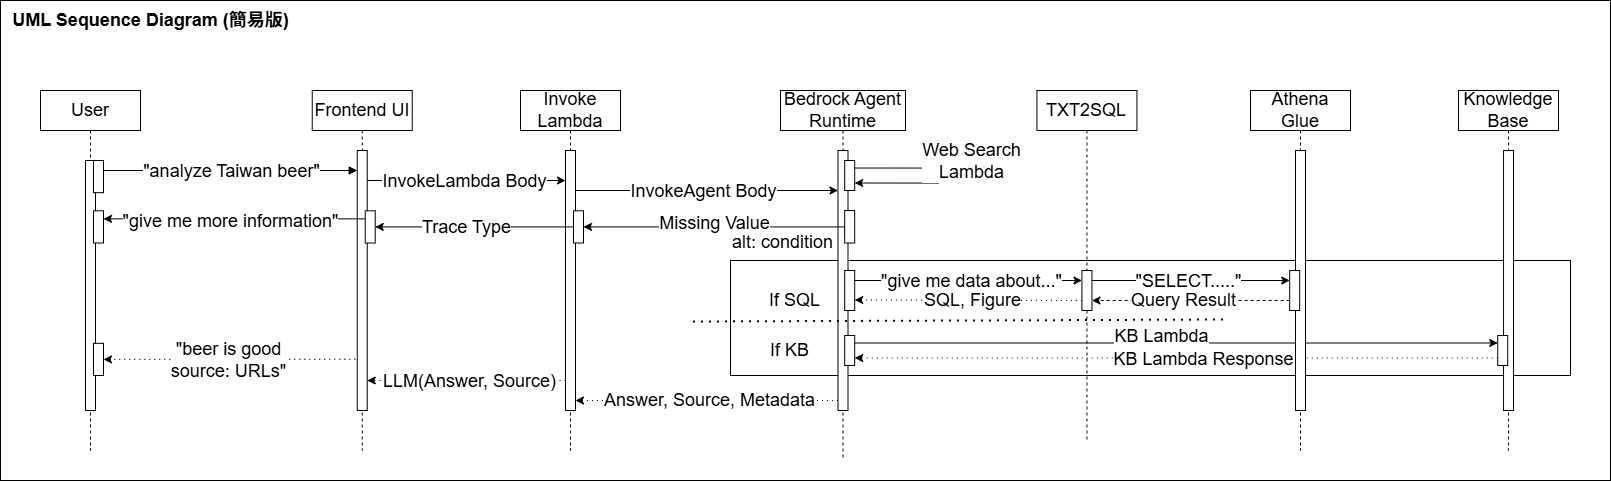

The diagram above was exported from draw.io. Its source (the exported page's mxGraphModel, read from the mxfile embedded in the PNG):
<mxGraphModel dx="-748" dy="1091" grid="1" gridSize="10" guides="1" tooltips="1" connect="1" arrows="1" fold="1" page="1" pageScale="1" pageWidth="827" pageHeight="1169" math="0" shadow="0">
  <root>
    <mxCell id="0" />
    <mxCell id="1" parent="0" />
    <mxCell id="L2gurxAUTzVZJ5V_eB5--1" value="" style="rounded=0;whiteSpace=wrap;html=1;fontSize=18;" parent="1" vertex="1">
      <mxGeometry x="2680" width="1610" height="480" as="geometry" />
    </mxCell>
    <mxCell id="L2gurxAUTzVZJ5V_eB5--2" value="&lt;font&gt;alt: condition&lt;/font&gt;&lt;div&gt;&lt;br&gt;&lt;/div&gt;&lt;div&gt;&lt;br&gt;&lt;/div&gt;&lt;div&gt;&lt;br&gt;&lt;/div&gt;&lt;div&gt;&lt;br&gt;&lt;/div&gt;&lt;div&gt;&lt;br&gt;&lt;/div&gt;&lt;div&gt;&lt;br&gt;&lt;/div&gt;&lt;div&gt;&lt;br&gt;&lt;/div&gt;" style="rounded=0;whiteSpace=wrap;html=1;align=left;fontSize=18;" parent="1" vertex="1">
      <mxGeometry x="3410" y="260" width="840" height="115" as="geometry" />
    </mxCell>
    <mxCell id="L2gurxAUTzVZJ5V_eB5--3" value="User" style="shape=umlLifeline;perimeter=lifelinePerimeter;whiteSpace=wrap;html=1;container=0;dropTarget=0;collapsible=0;recursiveResize=0;outlineConnect=0;portConstraint=eastwest;newEdgeStyle={&quot;edgeStyle&quot;:&quot;elbowEdgeStyle&quot;,&quot;elbow&quot;:&quot;vertical&quot;,&quot;curved&quot;:0,&quot;rounded&quot;:0};fontSize=18;" parent="1" vertex="1">
      <mxGeometry x="2720" y="90" width="100" height="360" as="geometry" />
    </mxCell>
    <mxCell id="L2gurxAUTzVZJ5V_eB5--4" value="" style="html=1;points=[];perimeter=orthogonalPerimeter;outlineConnect=0;targetShapes=umlLifeline;portConstraint=eastwest;newEdgeStyle={&quot;edgeStyle&quot;:&quot;elbowEdgeStyle&quot;,&quot;elbow&quot;:&quot;vertical&quot;,&quot;curved&quot;:0,&quot;rounded&quot;:0};fontSize=18;" parent="L2gurxAUTzVZJ5V_eB5--3" vertex="1">
      <mxGeometry x="45" y="70" width="10" height="250" as="geometry" />
    </mxCell>
    <mxCell id="L2gurxAUTzVZJ5V_eB5--5" value="Frontend UI" style="shape=umlLifeline;perimeter=lifelinePerimeter;whiteSpace=wrap;html=1;container=0;dropTarget=0;collapsible=0;recursiveResize=0;outlineConnect=0;portConstraint=eastwest;newEdgeStyle={&quot;edgeStyle&quot;:&quot;elbowEdgeStyle&quot;,&quot;elbow&quot;:&quot;vertical&quot;,&quot;curved&quot;:0,&quot;rounded&quot;:0};fontSize=18;" parent="1" vertex="1">
      <mxGeometry x="2991.74" y="90" width="100" height="360" as="geometry" />
    </mxCell>
    <mxCell id="L2gurxAUTzVZJ5V_eB5--6" value="" style="html=1;points=[];perimeter=orthogonalPerimeter;outlineConnect=0;targetShapes=umlLifeline;portConstraint=eastwest;newEdgeStyle={&quot;edgeStyle&quot;:&quot;elbowEdgeStyle&quot;,&quot;elbow&quot;:&quot;vertical&quot;,&quot;curved&quot;:0,&quot;rounded&quot;:0};fontSize=18;" parent="L2gurxAUTzVZJ5V_eB5--5" vertex="1">
      <mxGeometry x="45" y="60" width="10" height="260" as="geometry" />
    </mxCell>
    <mxCell id="L2gurxAUTzVZJ5V_eB5--7" value="" style="html=1;verticalAlign=bottom;endArrow=block;edgeStyle=elbowEdgeStyle;elbow=vertical;curved=0;rounded=0;fontSize=18;" parent="1" source="L2gurxAUTzVZJ5V_eB5--4" target="L2gurxAUTzVZJ5V_eB5--6" edge="1">
      <mxGeometry x="-0.2" relative="1" as="geometry">
        <mxPoint x="2935" y="180" as="sourcePoint" />
        <Array as="points">
          <mxPoint x="2920" y="170" />
        </Array>
        <mxPoint as="offset" />
      </mxGeometry>
    </mxCell>
    <mxCell id="L2gurxAUTzVZJ5V_eB5--8" value="&quot;analyze Taiwan beer&quot;" style="edgeLabel;html=1;align=center;verticalAlign=middle;resizable=0;points=[];fontSize=18;" parent="L2gurxAUTzVZJ5V_eB5--7" connectable="0" vertex="1">
      <mxGeometry x="0.2627" y="-1" relative="1" as="geometry">
        <mxPoint x="-30" y="-1" as="offset" />
      </mxGeometry>
    </mxCell>
    <mxCell id="L2gurxAUTzVZJ5V_eB5--9" value="Invoke Lambda" style="shape=umlLifeline;perimeter=lifelinePerimeter;whiteSpace=wrap;html=1;container=0;dropTarget=0;collapsible=0;recursiveResize=0;outlineConnect=0;portConstraint=eastwest;newEdgeStyle={&quot;edgeStyle&quot;:&quot;elbowEdgeStyle&quot;,&quot;elbow&quot;:&quot;vertical&quot;,&quot;curved&quot;:0,&quot;rounded&quot;:0};fontSize=18;" parent="1" vertex="1">
      <mxGeometry x="3200" y="90" width="100" height="360" as="geometry" />
    </mxCell>
    <mxCell id="L2gurxAUTzVZJ5V_eB5--10" value="" style="html=1;points=[];perimeter=orthogonalPerimeter;outlineConnect=0;targetShapes=umlLifeline;portConstraint=eastwest;newEdgeStyle={&quot;edgeStyle&quot;:&quot;elbowEdgeStyle&quot;,&quot;elbow&quot;:&quot;vertical&quot;,&quot;curved&quot;:0,&quot;rounded&quot;:0};fontSize=18;" parent="L2gurxAUTzVZJ5V_eB5--9" vertex="1">
      <mxGeometry x="45" y="60" width="10" height="260" as="geometry" />
    </mxCell>
    <mxCell id="L2gurxAUTzVZJ5V_eB5--11" value="Bedrock Agent Runtime" style="shape=umlLifeline;perimeter=lifelinePerimeter;whiteSpace=wrap;html=1;container=0;dropTarget=0;collapsible=0;recursiveResize=0;outlineConnect=0;portConstraint=eastwest;newEdgeStyle={&quot;edgeStyle&quot;:&quot;elbowEdgeStyle&quot;,&quot;elbow&quot;:&quot;vertical&quot;,&quot;curved&quot;:0,&quot;rounded&quot;:0};fontSize=18;" parent="1" vertex="1">
      <mxGeometry x="3460" y="90" width="125" height="370" as="geometry" />
    </mxCell>
    <mxCell id="L2gurxAUTzVZJ5V_eB5--12" value="" style="html=1;points=[];perimeter=orthogonalPerimeter;outlineConnect=0;targetShapes=umlLifeline;portConstraint=eastwest;newEdgeStyle={&quot;edgeStyle&quot;:&quot;elbowEdgeStyle&quot;,&quot;elbow&quot;:&quot;vertical&quot;,&quot;curved&quot;:0,&quot;rounded&quot;:0};fontSize=18;" parent="L2gurxAUTzVZJ5V_eB5--11" vertex="1">
      <mxGeometry x="57.5" y="60" width="10" height="260" as="geometry" />
    </mxCell>
    <mxCell id="L2gurxAUTzVZJ5V_eB5--13" value="TXT2SQL" style="shape=umlLifeline;perimeter=lifelinePerimeter;whiteSpace=wrap;html=1;container=0;dropTarget=0;collapsible=0;recursiveResize=0;outlineConnect=0;portConstraint=eastwest;newEdgeStyle={&quot;edgeStyle&quot;:&quot;elbowEdgeStyle&quot;,&quot;elbow&quot;:&quot;vertical&quot;,&quot;curved&quot;:0,&quot;rounded&quot;:0};fontSize=18;" parent="1" vertex="1">
      <mxGeometry x="3716.44" y="90" width="100" height="350" as="geometry" />
    </mxCell>
    <mxCell id="L2gurxAUTzVZJ5V_eB5--14" value="Knowledge Base" style="shape=umlLifeline;perimeter=lifelinePerimeter;whiteSpace=wrap;html=1;container=0;dropTarget=0;collapsible=0;recursiveResize=0;outlineConnect=0;portConstraint=eastwest;newEdgeStyle={&quot;edgeStyle&quot;:&quot;elbowEdgeStyle&quot;,&quot;elbow&quot;:&quot;vertical&quot;,&quot;curved&quot;:0,&quot;rounded&quot;:0};fontSize=18;" parent="1" vertex="1">
      <mxGeometry x="4138.04" y="90" width="100" height="360" as="geometry" />
    </mxCell>
    <mxCell id="L2gurxAUTzVZJ5V_eB5--15" value="" style="html=1;points=[];perimeter=orthogonalPerimeter;outlineConnect=0;targetShapes=umlLifeline;portConstraint=eastwest;newEdgeStyle={&quot;edgeStyle&quot;:&quot;elbowEdgeStyle&quot;,&quot;elbow&quot;:&quot;vertical&quot;,&quot;curved&quot;:0,&quot;rounded&quot;:0};fontSize=18;" parent="L2gurxAUTzVZJ5V_eB5--14" vertex="1">
      <mxGeometry x="45" y="60" width="10" height="260" as="geometry" />
    </mxCell>
    <mxCell id="L2gurxAUTzVZJ5V_eB5--16" style="edgeStyle=orthogonalEdgeStyle;rounded=0;orthogonalLoop=1;jettySize=auto;html=1;exitX=1;exitY=0.25;exitDx=0;exitDy=0;entryX=0;entryY=0.25;entryDx=0;entryDy=0;fontSize=18;" parent="1" source="L2gurxAUTzVZJ5V_eB5--18" target="L2gurxAUTzVZJ5V_eB5--26" edge="1">
      <mxGeometry relative="1" as="geometry" />
    </mxCell>
    <mxCell id="L2gurxAUTzVZJ5V_eB5--17" value="&quot;give me data about...&quot;" style="edgeLabel;html=1;align=center;verticalAlign=middle;resizable=0;points=[];fontSize=18;" parent="L2gurxAUTzVZJ5V_eB5--16" connectable="0" vertex="1">
      <mxGeometry x="-0.1704" y="2" relative="1" as="geometry">
        <mxPoint x="22" y="2" as="offset" />
      </mxGeometry>
    </mxCell>
    <mxCell id="L2gurxAUTzVZJ5V_eB5--18" value="" style="rounded=0;whiteSpace=wrap;html=1;fontSize=18;" parent="1" vertex="1">
      <mxGeometry x="3524.19" y="270" width="10" height="40" as="geometry" />
    </mxCell>
    <mxCell id="L2gurxAUTzVZJ5V_eB5--19" style="edgeStyle=orthogonalEdgeStyle;rounded=0;orthogonalLoop=1;jettySize=auto;html=1;exitX=1;exitY=0.25;exitDx=0;exitDy=0;entryX=0;entryY=0.25;entryDx=0;entryDy=0;fontSize=18;" parent="1" source="L2gurxAUTzVZJ5V_eB5--21" target="L2gurxAUTzVZJ5V_eB5--37" edge="1">
      <mxGeometry relative="1" as="geometry" />
    </mxCell>
    <mxCell id="L2gurxAUTzVZJ5V_eB5--20" value="KB Lambda" style="edgeLabel;html=1;align=center;verticalAlign=middle;resizable=0;points=[];fontSize=18;" parent="L2gurxAUTzVZJ5V_eB5--19" connectable="0" vertex="1">
      <mxGeometry x="-0.2056" y="-3" relative="1" as="geometry">
        <mxPoint x="50" y="-10" as="offset" />
      </mxGeometry>
    </mxCell>
    <mxCell id="L2gurxAUTzVZJ5V_eB5--21" value="" style="rounded=0;whiteSpace=wrap;html=1;fontSize=18;" parent="1" vertex="1">
      <mxGeometry x="3524.19" y="335" width="10" height="30" as="geometry" />
    </mxCell>
    <mxCell id="L2gurxAUTzVZJ5V_eB5--22" value="If SQL" style="text;html=1;align=center;verticalAlign=middle;resizable=0;points=[];autosize=1;strokeColor=none;fillColor=none;fontSize=18;" parent="1" vertex="1">
      <mxGeometry x="3439.19" y="280" width="70" height="40" as="geometry" />
    </mxCell>
    <mxCell id="L2gurxAUTzVZJ5V_eB5--23" value="If KB" style="text;html=1;align=center;verticalAlign=middle;resizable=0;points=[];autosize=1;strokeColor=none;fillColor=none;fontSize=18;" parent="1" vertex="1">
      <mxGeometry x="3439.19" y="330" width="60" height="40" as="geometry" />
    </mxCell>
    <mxCell id="L2gurxAUTzVZJ5V_eB5--24" style="edgeStyle=orthogonalEdgeStyle;rounded=0;orthogonalLoop=1;jettySize=auto;html=1;entryX=1;entryY=0.75;entryDx=0;entryDy=0;dashed=1;dashPattern=1 4;fontSize=18;exitX=0;exitY=0.75;exitDx=0;exitDy=0;" parent="1" source="L2gurxAUTzVZJ5V_eB5--26" edge="1">
      <mxGeometry relative="1" as="geometry">
        <mxPoint x="3700" y="300" as="sourcePoint" />
        <mxPoint x="3534.19" y="299.5" as="targetPoint" />
      </mxGeometry>
    </mxCell>
    <mxCell id="hxci8ygFeXDIgW5-4JY7-5" value="SQL, Figure" style="edgeLabel;html=1;align=center;verticalAlign=middle;resizable=0;points=[];fontSize=18;" parent="L2gurxAUTzVZJ5V_eB5--24" connectable="0" vertex="1">
      <mxGeometry x="-0.1034" y="-2" relative="1" as="geometry">
        <mxPoint x="-9" y="2" as="offset" />
      </mxGeometry>
    </mxCell>
    <mxCell id="hxci8ygFeXDIgW5-4JY7-6" style="edgeStyle=orthogonalEdgeStyle;rounded=0;orthogonalLoop=1;jettySize=auto;html=1;exitX=1;exitY=0.25;exitDx=0;exitDy=0;entryX=0;entryY=0.25;entryDx=0;entryDy=0;fontSize=18;" parent="1" source="L2gurxAUTzVZJ5V_eB5--26" target="hxci8ygFeXDIgW5-4JY7-3" edge="1">
      <mxGeometry relative="1" as="geometry" />
    </mxCell>
    <mxCell id="hxci8ygFeXDIgW5-4JY7-7" value="&quot;SELECT.....&quot;" style="edgeLabel;html=1;align=center;verticalAlign=middle;resizable=0;points=[];fontSize=18;" parent="hxci8ygFeXDIgW5-4JY7-6" connectable="0" vertex="1">
      <mxGeometry x="-0.1655" y="-1" relative="1" as="geometry">
        <mxPoint x="13" y="-1" as="offset" />
      </mxGeometry>
    </mxCell>
    <mxCell id="L2gurxAUTzVZJ5V_eB5--26" value="" style="rounded=0;whiteSpace=wrap;html=1;fontSize=18;" parent="1" vertex="1">
      <mxGeometry x="3761.44" y="270" width="10" height="40" as="geometry" />
    </mxCell>
    <mxCell id="L2gurxAUTzVZJ5V_eB5--27" style="edgeStyle=orthogonalEdgeStyle;rounded=0;orthogonalLoop=1;jettySize=auto;html=1;exitX=1;exitY=0.25;exitDx=0;exitDy=0;entryX=1;entryY=0.75;entryDx=0;entryDy=0;fontSize=18;" parent="1" source="L2gurxAUTzVZJ5V_eB5--29" target="L2gurxAUTzVZJ5V_eB5--29" edge="1">
      <mxGeometry relative="1" as="geometry">
        <mxPoint x="4047.1900000000005" y="167.5" as="targetPoint" />
        <Array as="points">
          <mxPoint x="3618" y="168" />
          <mxPoint x="3618" y="183" />
        </Array>
      </mxGeometry>
    </mxCell>
    <mxCell id="L2gurxAUTzVZJ5V_eB5--28" value="Web Search&lt;div&gt;Lambda&lt;/div&gt;" style="edgeLabel;html=1;align=center;verticalAlign=middle;resizable=0;points=[];fontSize=18;" parent="L2gurxAUTzVZJ5V_eB5--27" connectable="0" vertex="1">
      <mxGeometry x="0.0018" relative="1" as="geometry">
        <mxPoint x="32" y="-15" as="offset" />
      </mxGeometry>
    </mxCell>
    <mxCell id="L2gurxAUTzVZJ5V_eB5--29" value="" style="rounded=0;whiteSpace=wrap;html=1;fontSize=18;" parent="1" vertex="1">
      <mxGeometry x="3524.19" y="160" width="10" height="30" as="geometry" />
    </mxCell>
    <mxCell id="L2gurxAUTzVZJ5V_eB5--30" style="edgeStyle=orthogonalEdgeStyle;rounded=0;orthogonalLoop=1;jettySize=auto;html=1;exitX=0;exitY=0.75;exitDx=0;exitDy=0;entryX=1;entryY=0.5;entryDx=0;entryDy=0;fontSize=18;" parent="1" source="L2gurxAUTzVZJ5V_eB5--32" target="L2gurxAUTzVZJ5V_eB5--50" edge="1">
      <mxGeometry relative="1" as="geometry">
        <Array as="points">
          <mxPoint x="3524" y="226" />
        </Array>
      </mxGeometry>
    </mxCell>
    <mxCell id="L2gurxAUTzVZJ5V_eB5--31" value="Missing Value" style="edgeLabel;html=1;align=center;verticalAlign=middle;resizable=0;points=[];fontSize=18;" parent="L2gurxAUTzVZJ5V_eB5--30" connectable="0" vertex="1">
      <mxGeometry x="0.0899" y="-1" relative="1" as="geometry">
        <mxPoint x="8" y="-3" as="offset" />
      </mxGeometry>
    </mxCell>
    <mxCell id="L2gurxAUTzVZJ5V_eB5--32" value="" style="rounded=0;whiteSpace=wrap;html=1;fontSize=18;" parent="1" vertex="1">
      <mxGeometry x="3524.19" y="210" width="10" height="32.5" as="geometry" />
    </mxCell>
    <mxCell id="L2gurxAUTzVZJ5V_eB5--33" value="" style="endArrow=none;dashed=1;html=1;dashPattern=1 3;strokeWidth=2;rounded=0;exitX=-0.002;exitY=0.575;exitDx=0;exitDy=0;exitPerimeter=0;fontSize=18;" parent="1" edge="1">
      <mxGeometry width="50" height="50" relative="1" as="geometry">
        <mxPoint x="3372.5623800000003" y="321.0000000000002" as="sourcePoint" />
        <mxPoint x="3907.44" y="319" as="targetPoint" />
        <Array as="points">
          <mxPoint x="3643" y="320" />
        </Array>
      </mxGeometry>
    </mxCell>
    <mxCell id="L2gurxAUTzVZJ5V_eB5--34" style="edgeStyle=orthogonalEdgeStyle;rounded=0;orthogonalLoop=1;jettySize=auto;html=1;exitX=0;exitY=0.75;exitDx=0;exitDy=0;entryX=1;entryY=0.75;entryDx=0;entryDy=0;dashed=1;dashPattern=1 4;fontSize=18;" parent="1" source="L2gurxAUTzVZJ5V_eB5--37" target="L2gurxAUTzVZJ5V_eB5--21" edge="1">
      <mxGeometry relative="1" as="geometry" />
    </mxCell>
    <mxCell id="L2gurxAUTzVZJ5V_eB5--36" value="KB Lambda Response" style="edgeLabel;html=1;align=center;verticalAlign=middle;resizable=0;points=[];fontSize=18;" parent="L2gurxAUTzVZJ5V_eB5--34" connectable="0" vertex="1">
      <mxGeometry x="0.0254" y="-1" relative="1" as="geometry">
        <mxPoint x="35" y="2" as="offset" />
      </mxGeometry>
    </mxCell>
    <mxCell id="L2gurxAUTzVZJ5V_eB5--37" value="" style="rounded=0;whiteSpace=wrap;html=1;fontSize=18;" parent="1" vertex="1">
      <mxGeometry x="4177.2300000000005" y="335" width="10" height="30" as="geometry" />
    </mxCell>
    <mxCell id="L2gurxAUTzVZJ5V_eB5--38" value="" style="endArrow=classic;html=1;rounded=0;dashed=1;dashPattern=1 4;fontSize=18;" parent="1" source="L2gurxAUTzVZJ5V_eB5--12" target="L2gurxAUTzVZJ5V_eB5--10" edge="1">
      <mxGeometry width="50" height="50" relative="1" as="geometry">
        <mxPoint x="3455" y="389.9999999999998" as="sourcePoint" />
        <mxPoint x="3290" y="390" as="targetPoint" />
        <Array as="points">
          <mxPoint x="3370" y="400" />
        </Array>
      </mxGeometry>
    </mxCell>
    <mxCell id="L2gurxAUTzVZJ5V_eB5--39" style="edgeStyle=elbowEdgeStyle;rounded=0;orthogonalLoop=1;jettySize=auto;html=1;elbow=vertical;curved=0;fontSize=18;" parent="1" source="L2gurxAUTzVZJ5V_eB5--10" target="L2gurxAUTzVZJ5V_eB5--12" edge="1">
      <mxGeometry relative="1" as="geometry">
        <mxPoint x="3289.1899999999996" y="199.65793103448277" as="sourcePoint" />
        <mxPoint x="3450" y="200" as="targetPoint" />
        <Array as="points">
          <mxPoint x="3330" y="190" />
          <mxPoint x="3280" y="199" />
        </Array>
      </mxGeometry>
    </mxCell>
    <mxCell id="L2gurxAUTzVZJ5V_eB5--40" value="InvokeAgent Body" style="edgeLabel;html=1;align=center;verticalAlign=middle;resizable=0;points=[];fontSize=18;" parent="L2gurxAUTzVZJ5V_eB5--39" connectable="0" vertex="1">
      <mxGeometry x="-0.0778" y="1" relative="1" as="geometry">
        <mxPoint x="6" y="1" as="offset" />
      </mxGeometry>
    </mxCell>
    <mxCell id="L2gurxAUTzVZJ5V_eB5--41" style="edgeStyle=elbowEdgeStyle;rounded=0;orthogonalLoop=1;jettySize=auto;html=1;elbow=vertical;curved=0;fontSize=18;" parent="1" source="L2gurxAUTzVZJ5V_eB5--6" target="L2gurxAUTzVZJ5V_eB5--10" edge="1">
      <mxGeometry relative="1" as="geometry">
        <Array as="points">
          <mxPoint x="3190" y="180" />
        </Array>
      </mxGeometry>
    </mxCell>
    <mxCell id="L2gurxAUTzVZJ5V_eB5--42" value="&lt;div&gt;InvokeLambda Body&lt;/div&gt;" style="edgeLabel;html=1;align=center;verticalAlign=middle;resizable=0;points=[];fontSize=18;" parent="L2gurxAUTzVZJ5V_eB5--41" connectable="0" vertex="1">
      <mxGeometry x="-0.1758" relative="1" as="geometry">
        <mxPoint x="15" as="offset" />
      </mxGeometry>
    </mxCell>
    <mxCell id="L2gurxAUTzVZJ5V_eB5--43" value="" style="endArrow=classic;html=1;rounded=0;dashed=1;dashPattern=1 4;fontSize=18;" parent="1" source="L2gurxAUTzVZJ5V_eB5--10" target="L2gurxAUTzVZJ5V_eB5--6" edge="1">
      <mxGeometry width="50" height="50" relative="1" as="geometry">
        <mxPoint x="3280" y="370" as="sourcePoint" />
        <mxPoint x="3110" y="370" as="targetPoint" />
        <Array as="points">
          <mxPoint x="3190" y="380" />
        </Array>
      </mxGeometry>
    </mxCell>
    <mxCell id="L2gurxAUTzVZJ5V_eB5--44" value="LLM(Answer, Source)" style="edgeLabel;html=1;align=center;verticalAlign=middle;resizable=0;points=[];fontSize=18;" parent="L2gurxAUTzVZJ5V_eB5--43" connectable="0" vertex="1">
      <mxGeometry x="-0.1771" y="-3" relative="1" as="geometry">
        <mxPoint x="-15" y="3" as="offset" />
      </mxGeometry>
    </mxCell>
    <mxCell id="L2gurxAUTzVZJ5V_eB5--45" value="Answer, Source, Metadata" style="edgeLabel;html=1;align=center;verticalAlign=middle;resizable=0;points=[];fontSize=18;" parent="1" connectable="0" vertex="1">
      <mxGeometry x="3390" y="399.9999999999998" as="geometry">
        <mxPoint x="-2" y="-1" as="offset" />
      </mxGeometry>
    </mxCell>
    <mxCell id="L2gurxAUTzVZJ5V_eB5--46" value="&lt;b&gt;UML Sequence Diagram (簡易版)&lt;/b&gt;" style="text;html=1;align=center;verticalAlign=middle;resizable=0;points=[];autosize=1;strokeColor=none;fillColor=none;fontSize=18;" parent="1" vertex="1">
      <mxGeometry x="2680" width="300" height="40" as="geometry" />
    </mxCell>
    <mxCell id="L2gurxAUTzVZJ5V_eB5--48" style="edgeStyle=orthogonalEdgeStyle;rounded=0;orthogonalLoop=1;jettySize=auto;html=1;exitX=0;exitY=0.5;exitDx=0;exitDy=0;entryX=1;entryY=0.5;entryDx=0;entryDy=0;fontSize=18;" parent="1" source="L2gurxAUTzVZJ5V_eB5--50" target="L2gurxAUTzVZJ5V_eB5--53" edge="1">
      <mxGeometry relative="1" as="geometry" />
    </mxCell>
    <mxCell id="L2gurxAUTzVZJ5V_eB5--49" value="Trace Type" style="edgeLabel;html=1;align=center;verticalAlign=middle;resizable=0;points=[];fontSize=18;" parent="L2gurxAUTzVZJ5V_eB5--48" connectable="0" vertex="1">
      <mxGeometry x="0.2793" y="-1" relative="1" as="geometry">
        <mxPoint x="19" y="1" as="offset" />
      </mxGeometry>
    </mxCell>
    <mxCell id="L2gurxAUTzVZJ5V_eB5--50" value="" style="rounded=0;whiteSpace=wrap;html=1;fontSize=18;" parent="1" vertex="1">
      <mxGeometry x="3253" y="210.31" width="10" height="32.19" as="geometry" />
    </mxCell>
    <mxCell id="L2gurxAUTzVZJ5V_eB5--51" style="edgeStyle=orthogonalEdgeStyle;rounded=0;orthogonalLoop=1;jettySize=auto;html=1;exitX=0;exitY=0.25;exitDx=0;exitDy=0;entryX=1;entryY=0.25;entryDx=0;entryDy=0;fontSize=18;" parent="1" source="L2gurxAUTzVZJ5V_eB5--53" target="L2gurxAUTzVZJ5V_eB5--54" edge="1">
      <mxGeometry relative="1" as="geometry" />
    </mxCell>
    <mxCell id="L2gurxAUTzVZJ5V_eB5--52" value="&quot;give me more information&quot;" style="edgeLabel;html=1;align=center;verticalAlign=middle;resizable=0;points=[];fontSize=18;" parent="L2gurxAUTzVZJ5V_eB5--51" connectable="0" vertex="1">
      <mxGeometry x="-0.1804" y="2" relative="1" as="geometry">
        <mxPoint x="-28" as="offset" />
      </mxGeometry>
    </mxCell>
    <mxCell id="L2gurxAUTzVZJ5V_eB5--53" value="" style="rounded=0;whiteSpace=wrap;html=1;fontSize=18;" parent="1" vertex="1">
      <mxGeometry x="3044.74" y="210.31" width="10" height="32.19" as="geometry" />
    </mxCell>
    <mxCell id="L2gurxAUTzVZJ5V_eB5--54" value="" style="rounded=0;whiteSpace=wrap;html=1;fontSize=18;" parent="1" vertex="1">
      <mxGeometry x="2773" y="210.31" width="10" height="32.19" as="geometry" />
    </mxCell>
    <mxCell id="L2gurxAUTzVZJ5V_eB5--55" value="" style="rounded=0;whiteSpace=wrap;html=1;fontSize=18;" parent="1" vertex="1">
      <mxGeometry x="2773" y="160" width="10" height="32.19" as="geometry" />
    </mxCell>
    <mxCell id="L2gurxAUTzVZJ5V_eB5--56" value="" style="rounded=0;whiteSpace=wrap;html=1;fontSize=18;" parent="1" vertex="1">
      <mxGeometry x="2773" y="342.81" width="10" height="32.19" as="geometry" />
    </mxCell>
    <mxCell id="L2gurxAUTzVZJ5V_eB5--57" value="" style="endArrow=classic;html=1;rounded=0;entryX=1;entryY=0.5;entryDx=0;entryDy=0;exitX=-0.2;exitY=0.803;exitDx=0;exitDy=0;exitPerimeter=0;dashed=1;dashPattern=1 4;fontSize=18;" parent="1" source="L2gurxAUTzVZJ5V_eB5--6" target="L2gurxAUTzVZJ5V_eB5--56" edge="1">
      <mxGeometry width="50" height="50" relative="1" as="geometry">
        <mxPoint x="3002" y="370" as="sourcePoint" />
        <mxPoint x="3133" y="270" as="targetPoint" />
      </mxGeometry>
    </mxCell>
    <mxCell id="L2gurxAUTzVZJ5V_eB5--58" value="&quot;beer is good&lt;div&gt;source: URLs&quot;&lt;/div&gt;" style="edgeLabel;html=1;align=center;verticalAlign=middle;resizable=0;points=[];fontSize=18;" parent="L2gurxAUTzVZJ5V_eB5--57" connectable="0" vertex="1">
      <mxGeometry x="0.0603" y="-3" relative="1" as="geometry">
        <mxPoint x="5" y="3" as="offset" />
      </mxGeometry>
    </mxCell>
    <mxCell id="hxci8ygFeXDIgW5-4JY7-1" value="Athena Glue" style="shape=umlLifeline;perimeter=lifelinePerimeter;whiteSpace=wrap;html=1;container=0;dropTarget=0;collapsible=0;recursiveResize=0;outlineConnect=0;portConstraint=eastwest;newEdgeStyle={&quot;edgeStyle&quot;:&quot;elbowEdgeStyle&quot;,&quot;elbow&quot;:&quot;vertical&quot;,&quot;curved&quot;:0,&quot;rounded&quot;:0};fontSize=18;" parent="1" vertex="1">
      <mxGeometry x="3930" y="90" width="100" height="360" as="geometry" />
    </mxCell>
    <mxCell id="hxci8ygFeXDIgW5-4JY7-2" value="" style="html=1;points=[];perimeter=orthogonalPerimeter;outlineConnect=0;targetShapes=umlLifeline;portConstraint=eastwest;newEdgeStyle={&quot;edgeStyle&quot;:&quot;elbowEdgeStyle&quot;,&quot;elbow&quot;:&quot;vertical&quot;,&quot;curved&quot;:0,&quot;rounded&quot;:0};fontSize=18;" parent="hxci8ygFeXDIgW5-4JY7-1" vertex="1">
      <mxGeometry x="45" y="60" width="10" height="260" as="geometry" />
    </mxCell>
    <mxCell id="hxci8ygFeXDIgW5-4JY7-11" style="edgeStyle=orthogonalEdgeStyle;rounded=0;orthogonalLoop=1;jettySize=auto;html=1;exitX=0;exitY=0.75;exitDx=0;exitDy=0;entryX=1;entryY=0.75;entryDx=0;entryDy=0;dashed=1;fontSize=18;" parent="1" source="hxci8ygFeXDIgW5-4JY7-3" target="L2gurxAUTzVZJ5V_eB5--26" edge="1">
      <mxGeometry relative="1" as="geometry" />
    </mxCell>
    <mxCell id="hxci8ygFeXDIgW5-4JY7-12" value="Query Result" style="edgeLabel;html=1;align=center;verticalAlign=middle;resizable=0;points=[];fontSize=18;" parent="hxci8ygFeXDIgW5-4JY7-11" connectable="0" vertex="1">
      <mxGeometry x="0.0877" y="-1" relative="1" as="geometry">
        <mxPoint as="offset" />
      </mxGeometry>
    </mxCell>
    <mxCell id="hxci8ygFeXDIgW5-4JY7-3" value="" style="rounded=0;whiteSpace=wrap;html=1;fontSize=18;" parent="1" vertex="1">
      <mxGeometry x="3969.19" y="270" width="10" height="40" as="geometry" />
    </mxCell>
  </root>
</mxGraphModel>